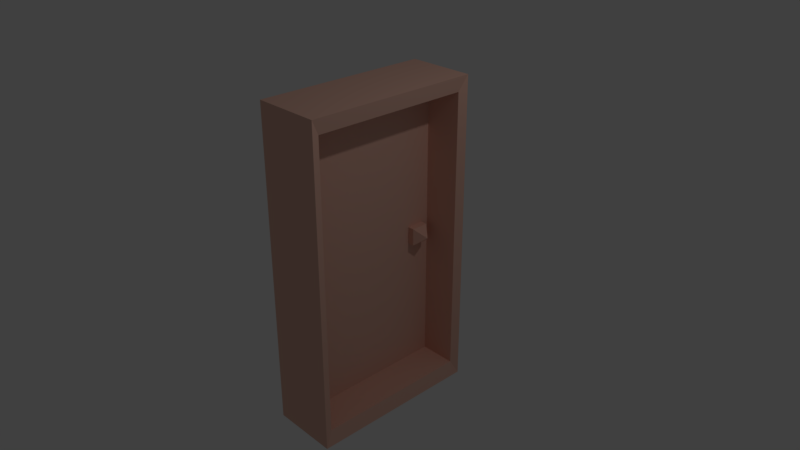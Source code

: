# Source: door_2_.blend  (saved by Blender 2.78.0; exported with 4.5.12 LTS)
import bpy
from mathutils import Matrix  # noqa: F401  (used for matrix-valued properties, if any)

bpy.ops.wm.read_factory_settings(use_empty=True)
scene = bpy.context.scene
scene.name = 'Scene'

# ---- collections
col_collection_1 = bpy.data.collections.new('Collection 1'); scene.collection.children.link(col_collection_1)

# ---- materials (node trees are filled in below, after node groups)
mat_material = bpy.data.materials.new('Material')
mat_material.alpha_threshold = 0.0
mat_material.use_transparent_shadow = False
mat_material.diffuse_color = (0.8, 0.4833, 0.3853, 1.0)
mat_material.roughness = 0.5
mat_material.line_color = (0.0, 0.0, 0.0, 1.0)

# ---- material node trees

# ---- world
world_world = bpy.data.worlds.new('World'); scene.world = world_world
world_world.color = (0.05088, 0.05088, 0.05088)
world_world.use_sun_shadow = False
world_world.sun_shadow_jitter_overblur = 0.0
world_world.cycles.sampling_method = 'MANUAL'

# ---- cameras
cam_camera = bpy.data.cameras.new('Camera')
cam_camera.clip_end = 100.0
cam_camera.lens = 35.0
cam_camera.sensor_width = 32.0
cam_camera.sensor_height = 18.0
cam_camera.ortho_scale = 7.314
cam_camera.dof.focus_distance = 0.0
cam_camera.dof.aperture_fstop = 128.0

# ---- lights
light_lamp = bpy.data.lights.new('Lamp', 'POINT')
light_lamp.transmission_factor = 0.0
light_lamp.cutoff_distance = 30.0
light_lamp.energy = 100.0
light_lamp.shadow_buffer_clip_start = 1.001
light_lamp.shadow_soft_size = 0.1
light_lamp.shadow_maximum_resolution = 0.006
light_lamp.use_absolute_resolution = True

# ---- meshes
me_cube = bpy.data.meshes.new('Cube')
me_cube.from_pydata([(0.8917, 0.8917, -0.8385), (0.8917, -0.8917, -0.8385), (-0.8917, -0.8917, -0.8385), (-0.8917, 0.8917, -0.8385), (0.8917, 0.8917, 0.8385), (0.8917, -0.8917, 0.8385), (-0.8917, -0.8917, 0.8385), (-0.8917, 0.8917, 0.8385), (0.8069, 0.8069, -0.7587), (0.8069, -0.8069, -0.7587), (0.8069, 0.8069, 0.7587), (0.8069, -0.8069, 0.7587), (-0.8069, -0.8069, -0.7587), (-0.8069, 0.8069, -0.7587), (-0.8069, -0.8069, 0.7587), (-0.8069, 0.8069, 0.7587), (-0.8069, -0.8069, -0.7587), (-0.8069, 0.8069, -0.7587), (-0.8069, -0.8069, 0.7587), (-0.8069, 0.8069, 0.7587), (-0.178, -0.8069, -0.7587), (-0.178, 0.8069, -0.7587), (-0.178, -0.8069, 0.7587), (-0.178, 0.8069, 0.7587), (-0.465, 0.5509, -0.06235), (-0.465, 0.5509, 0.02993), (-0.465, 0.7302, -0.06235), (-0.465, 0.7302, 0.02993), (0.000622, 0.5509, -0.06235), (0.000622, 0.5509, 0.02993), (0.000622, 0.7302, -0.06235), (0.000622, 0.7302, 0.02993), (0.2873, 0.6406, -0.01621)], [], [(0, 1, 2, 3), (4, 7, 6, 5), (1, 0, 8, 9), (1, 5, 6, 2), (6, 7, 15, 14), (4, 0, 3, 7), (11, 9, 20, 22), (12, 14, 18, 16), (7, 3, 13, 15), (3, 2, 12, 13), (4, 5, 11, 10), (2, 6, 14, 12), (5, 1, 9, 11), (0, 4, 10, 8), (18, 19, 23, 22), (14, 15, 19, 18), (15, 13, 17, 19), (13, 12, 16, 17), (8, 21, 20, 9), (16, 18, 22, 20), (19, 17, 21, 23), (17, 16, 20, 21), (10, 23, 21, 8), (10, 11, 22, 23), (24, 25, 27, 26), (22, 20, 21, 23), (26, 27, 31, 30), (28, 30, 32), (28, 29, 25, 24), (26, 30, 28, 24), (31, 27, 25, 29), (31, 29, 32), (30, 31, 32), (29, 28, 32)])
me_cube.materials.append(mat_material)
me_cube.use_remesh_preserve_volume = False
me_cube.use_remesh_preserve_attributes = False
me_cube.use_mirror_vertex_groups = False
me_cube.update()

# ---- objects
ob_cube = bpy.data.objects.new('Cube', me_cube)
ob_lamp = bpy.data.objects.new('Lamp', light_lamp)
ob_camera = bpy.data.objects.new('Camera', cam_camera)

# ---- transforms, parenting, visibility, modifiers, constraints
ob_cube.location = (0.0, 0.03612, 0.0)
ob_cube.scale = (0.525, 1.363, 2.649)
ob_cube.lock_rotations_4d = False
ob_cube.empty_display_type = 'ARROWS'
ob_cube.lineart.crease_threshold = 0.0
ob_lamp.location = (4.076, 1.005, 5.904)
ob_lamp.rotation_euler = (0.6503, 0.05522, 1.866)
ob_lamp.lock_rotations_4d = False
ob_lamp.empty_display_type = 'ARROWS'
ob_lamp.color = (0.0, 0.0, 0.0, 0.0)
ob_lamp.lineart.crease_threshold = 0.0
ob_camera.location = (7.481, -6.508, 5.344)
ob_camera.rotation_euler = (1.109, 0.0, 0.8149)
ob_camera.lock_rotations_4d = False
ob_camera.empty_display_type = 'ARROWS'
ob_camera.color = (0.0, 0.0, 0.0, 0.0)
ob_camera.display_type = 'WIRE'
ob_camera.lineart.crease_threshold = 0.0

# ---- collection membership
col_collection_1.objects.link(ob_cube)
col_collection_1.objects.link(ob_lamp)
col_collection_1.objects.link(ob_camera)

# ---- scene / render settings (as saved in the file)
scene.camera = ob_camera
scene.frame_start = 1; scene.frame_end = 250; scene.frame_set(1)
scene.render.engine = 'BLENDER_EEVEE_NEXT'
scene.render.resolution_percentage = 50
scene.render.dither_intensity = 0.0
scene.cycles.use_denoising = False
scene.cycles.samples = 128
scene.cycles.sampling_pattern = 'TABULATED_SOBOL'
scene.cycles.light_sampling_threshold = 0.0
scene.cycles.use_adaptive_sampling = False
scene.cycles.use_light_tree = False
scene.cycles.blur_glossy = 0.0
scene.cycles.sample_clamp_indirect = 0.0
scene.view_settings.view_transform = 'Standard'
bpy.context.view_layer.update()
